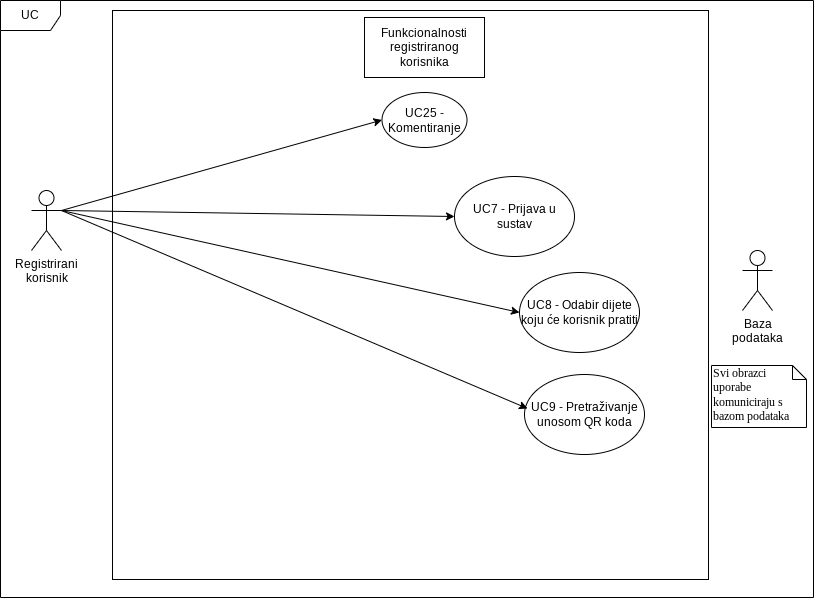

The diagram above was exported from draw.io. Its source (the exported page's mxGraphModel, read from the mxfile embedded in the PNG):
<mxGraphModel dx="1674" dy="848" grid="0" gridSize="10" guides="1" tooltips="1" connect="1" arrows="1" fold="1" page="1" pageScale="1" pageWidth="827" pageHeight="1169" math="0" shadow="0">
  <root>
    <mxCell id="0" />
    <mxCell id="1" parent="0" />
    <mxCell id="a7sIe61lCEOvOHhmKymb-1" value="" style="html=1;whiteSpace=wrap;" parent="1" vertex="1">
      <mxGeometry x="116" y="90" width="596" height="569" as="geometry" />
    </mxCell>
    <object label="Registrirani&lt;br&gt;korisnik" id="a7sIe61lCEOvOHhmKymb-2">
      <mxCell style="shape=umlActor;verticalLabelPosition=bottom;verticalAlign=top;html=1;outlineConnect=0;labelBackgroundColor=none;rounded=0;" parent="1" vertex="1">
        <mxGeometry x="35" y="270" width="30" height="60" as="geometry" />
      </mxCell>
    </object>
    <mxCell id="a7sIe61lCEOvOHhmKymb-3" value="Baza&lt;br&gt;podataka" style="shape=umlActor;verticalLabelPosition=bottom;verticalAlign=top;html=1;outlineConnect=0;" parent="1" vertex="1">
      <mxGeometry x="746" y="330" width="30" height="60" as="geometry" />
    </mxCell>
    <mxCell id="a7sIe61lCEOvOHhmKymb-4" value="UC" style="shape=umlFrame;whiteSpace=wrap;html=1;pointerEvents=0;" parent="1" vertex="1">
      <mxGeometry x="4" y="80" width="813" height="597" as="geometry" />
    </mxCell>
    <mxCell id="a7sIe61lCEOvOHhmKymb-5" value="Funkcionalnosti registriranog korisnika" style="rounded=0;whiteSpace=wrap;html=1;" parent="1" vertex="1">
      <mxGeometry x="368" y="97" width="120" height="60" as="geometry" />
    </mxCell>
    <mxCell id="a7sIe61lCEOvOHhmKymb-6" value="UC7 - Prijava u sustav" style="ellipse;whiteSpace=wrap;html=1;" parent="1" vertex="1">
      <mxGeometry x="458" y="256" width="120" height="80" as="geometry" />
    </mxCell>
    <mxCell id="a7sIe61lCEOvOHhmKymb-7" value="" style="endArrow=classic;html=1;exitX=1;exitY=0.3333333333333333;exitDx=0;exitDy=0;exitPerimeter=0;entryX=0;entryY=0.5;entryDx=0;entryDy=0;" parent="1" source="a7sIe61lCEOvOHhmKymb-2" target="a7sIe61lCEOvOHhmKymb-6" edge="1">
      <mxGeometry width="50" height="50" relative="1" as="geometry">
        <mxPoint x="667" y="405" as="sourcePoint" />
        <mxPoint x="717" y="355" as="targetPoint" />
      </mxGeometry>
    </mxCell>
    <mxCell id="a7sIe61lCEOvOHhmKymb-8" value="UC25 - Komentiranje" style="ellipse;whiteSpace=wrap;html=1;" parent="1" vertex="1">
      <mxGeometry x="385.5" y="172" width="85" height="55" as="geometry" />
    </mxCell>
    <mxCell id="a7sIe61lCEOvOHhmKymb-11" value="" style="endArrow=classic;html=1;exitX=1;exitY=0.3333333333333333;exitDx=0;exitDy=0;exitPerimeter=0;entryX=0;entryY=0.5;entryDx=0;entryDy=0;" parent="1" source="a7sIe61lCEOvOHhmKymb-2" target="a7sIe61lCEOvOHhmKymb-8" edge="1">
      <mxGeometry width="50" height="50" relative="1" as="geometry">
        <mxPoint x="667" y="405" as="sourcePoint" />
        <mxPoint x="717" y="355" as="targetPoint" />
      </mxGeometry>
    </mxCell>
    <mxCell id="a7sIe61lCEOvOHhmKymb-14" value="UC8 - Odabir dijete koju će korisnik pratiti" style="ellipse;whiteSpace=wrap;html=1;" parent="1" vertex="1">
      <mxGeometry x="523" y="352" width="120" height="80" as="geometry" />
    </mxCell>
    <mxCell id="a7sIe61lCEOvOHhmKymb-15" value="" style="endArrow=classic;html=1;rounded=0;exitX=1;exitY=0.3333333333333333;exitDx=0;exitDy=0;exitPerimeter=0;entryX=0;entryY=0.5;entryDx=0;entryDy=0;" parent="1" source="a7sIe61lCEOvOHhmKymb-2" target="a7sIe61lCEOvOHhmKymb-14" edge="1">
      <mxGeometry width="50" height="50" relative="1" as="geometry">
        <mxPoint x="547" y="460" as="sourcePoint" />
        <mxPoint x="597" y="410" as="targetPoint" />
      </mxGeometry>
    </mxCell>
    <mxCell id="a7sIe61lCEOvOHhmKymb-16" value="UC9 - Pretraživanje unosom QR koda" style="ellipse;whiteSpace=wrap;html=1;" parent="1" vertex="1">
      <mxGeometry x="528" y="454" width="120" height="80" as="geometry" />
    </mxCell>
    <mxCell id="a7sIe61lCEOvOHhmKymb-17" value="" style="endArrow=classic;html=1;rounded=0;exitX=1;exitY=0.3333333333333333;exitDx=0;exitDy=0;exitPerimeter=0;entryX=0.025;entryY=0.425;entryDx=0;entryDy=0;entryPerimeter=0;" parent="1" source="a7sIe61lCEOvOHhmKymb-2" target="a7sIe61lCEOvOHhmKymb-16" edge="1">
      <mxGeometry width="50" height="50" relative="1" as="geometry">
        <mxPoint x="547" y="460" as="sourcePoint" />
        <mxPoint x="597" y="410" as="targetPoint" />
      </mxGeometry>
    </mxCell>
    <mxCell id="a7sIe61lCEOvOHhmKymb-18" value="Svi obrazci uporabe komuniciraju s bazom podataka" style="shape=note;whiteSpace=wrap;html=1;size=14;verticalAlign=top;align=left;spacingTop=-6;rounded=0;shadow=0;comic=0;labelBackgroundColor=none;strokeWidth=1;fontFamily=Verdana;fontSize=12" parent="1" vertex="1">
      <mxGeometry x="715" y="445" width="95" height="62" as="geometry" />
    </mxCell>
  </root>
</mxGraphModel>